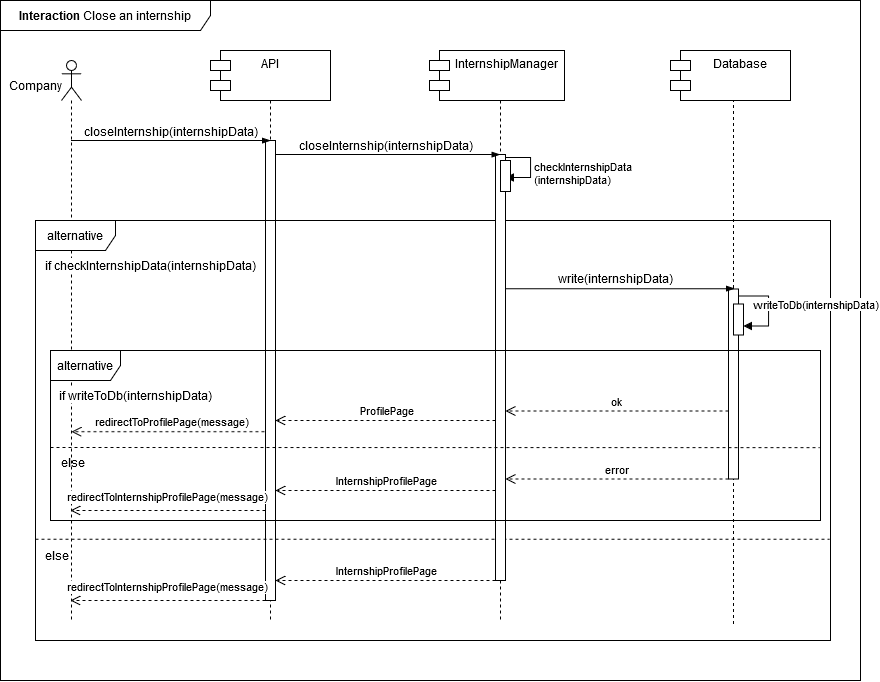

The diagram above was exported from draw.io. Its source (the exported page's mxGraphModel, read from the mxfile embedded in the PNG):
<mxGraphModel dx="1509" dy="1885" grid="1" gridSize="10" guides="1" tooltips="1" connect="1" arrows="1" fold="1" page="1" pageScale="1" pageWidth="850" pageHeight="1100" math="0" shadow="0">
  <root>
    <mxCell id="0" />
    <mxCell id="1" parent="0" />
    <mxCell id="CObYJEAy56xA2G8EUnc1-23" value="redirectToProfilePage(message)" style="html=1;verticalAlign=bottom;endArrow=open;dashed=1;endSize=8;curved=0;rounded=0;exitX=0.5;exitY=0.705;exitDx=0;exitDy=0;exitPerimeter=0;" parent="1" edge="1">
      <mxGeometry x="-0.0028" relative="1" as="geometry">
        <mxPoint x="330" y="411.1999999999998" as="sourcePoint" />
        <mxPoint x="130.81034482758616" y="411.1999999999998" as="targetPoint" />
        <mxPoint as="offset" />
      </mxGeometry>
    </mxCell>
    <mxCell id="CObYJEAy56xA2G8EUnc1-1" value="API" style="shape=umlLifeline;perimeter=lifelinePerimeter;whiteSpace=wrap;html=1;container=1;dropTarget=0;collapsible=0;recursiveResize=0;outlineConnect=0;portConstraint=eastwest;newEdgeStyle={&quot;edgeStyle&quot;:&quot;elbowEdgeStyle&quot;,&quot;elbow&quot;:&quot;vertical&quot;,&quot;curved&quot;:0,&quot;rounded&quot;:0};" parent="1" vertex="1">
      <mxGeometry x="280" y="40" width="100" height="560" as="geometry" />
    </mxCell>
    <mxCell id="vXKSp53bt_YOnUHlEbE3-1" value="" style="html=1;points=[[0,0,0,0,5],[0,1,0,0,-5],[1,0,0,0,5],[1,1,0,0,-5]];perimeter=orthogonalPerimeter;outlineConnect=0;targetShapes=umlLifeline;portConstraint=eastwest;newEdgeStyle={&quot;curved&quot;:0,&quot;rounded&quot;:0};" parent="CObYJEAy56xA2G8EUnc1-1" vertex="1">
      <mxGeometry x="45" y="80" width="10" height="460" as="geometry" />
    </mxCell>
    <mxCell id="CObYJEAy56xA2G8EUnc1-6" value="" style="shape=umlLifeline;perimeter=lifelinePerimeter;whiteSpace=wrap;html=1;container=1;dropTarget=0;collapsible=0;recursiveResize=0;outlineConnect=0;portConstraint=eastwest;newEdgeStyle={&quot;curved&quot;:0,&quot;rounded&quot;:0};participant=umlActor;" parent="1" vertex="1">
      <mxGeometry x="121" y="40" width="20" height="560" as="geometry" />
    </mxCell>
    <mxCell id="CObYJEAy56xA2G8EUnc1-7" value="Company" style="text;html=1;align=center;verticalAlign=middle;resizable=0;points=[];autosize=1;strokeColor=none;fillColor=none;" parent="1" vertex="1">
      <mxGeometry x="60" y="50" width="70" height="30" as="geometry" />
    </mxCell>
    <mxCell id="CObYJEAy56xA2G8EUnc1-9" value="closeInternship(internshipData)" style="text;html=1;align=center;verticalAlign=middle;resizable=0;points=[];autosize=1;strokeColor=none;fillColor=none;" parent="1" vertex="1">
      <mxGeometry x="135" y="96" width="190" height="30" as="geometry" />
    </mxCell>
    <mxCell id="CObYJEAy56xA2G8EUnc1-14" value="alternative" style="shape=umlFrame;whiteSpace=wrap;html=1;pointerEvents=0;width=80;height=30;" parent="1" vertex="1">
      <mxGeometry x="95" y="200" width="795" height="420" as="geometry" />
    </mxCell>
    <mxCell id="CObYJEAy56xA2G8EUnc1-15" value="&lt;b&gt;Interaction&lt;/b&gt; Close an internship" style="shape=umlFrame;whiteSpace=wrap;html=1;pointerEvents=0;width=210;height=30;" parent="1" vertex="1">
      <mxGeometry x="60" y="-20" width="860" height="680" as="geometry" />
    </mxCell>
    <mxCell id="CObYJEAy56xA2G8EUnc1-17" value="" style="endArrow=none;dashed=1;html=1;rounded=0;exitX=0;exitY=0.711;exitDx=0;exitDy=0;exitPerimeter=0;entryX=0.999;entryY=0.711;entryDx=0;entryDy=0;entryPerimeter=0;" parent="1" edge="1">
      <mxGeometry width="50" height="50" relative="1" as="geometry">
        <mxPoint x="95" y="518.73" as="sourcePoint" />
        <mxPoint x="889.2049999999999" y="518.73" as="targetPoint" />
      </mxGeometry>
    </mxCell>
    <mxCell id="CObYJEAy56xA2G8EUnc1-19" value="else" style="text;html=1;align=center;verticalAlign=middle;resizable=0;points=[];autosize=1;strokeColor=none;fillColor=none;" parent="1" vertex="1">
      <mxGeometry x="91" y="520" width="50" height="30" as="geometry" />
    </mxCell>
    <mxCell id="CObYJEAy56xA2G8EUnc1-20" value="if checkInternshipData(internshipData)" style="text;html=1;align=center;verticalAlign=middle;resizable=0;points=[];autosize=1;strokeColor=none;fillColor=none;labelBackgroundColor=default;" parent="1" vertex="1">
      <mxGeometry x="95" y="230" width="230" height="30" as="geometry" />
    </mxCell>
    <mxCell id="NZ4PiwcvvcB-_aY-qffc-5" value="" style="edgeStyle=elbowEdgeStyle;fontSize=12;html=1;endArrow=blockThin;endFill=1;rounded=0;entryX=0.158;entryY=0.867;entryDx=0;entryDy=0;entryPerimeter=0;" parent="1" edge="1">
      <mxGeometry width="160" relative="1" as="geometry">
        <mxPoint x="131.10000000000002" y="120" as="sourcePoint" />
        <mxPoint x="330.0200000000001" y="120.00999999999999" as="targetPoint" />
        <Array as="points">
          <mxPoint x="160" y="120" />
        </Array>
      </mxGeometry>
    </mxCell>
    <mxCell id="YP4vQDsvqG0cvO2UIJ0I-2" value="S&amp;amp;C" style="shape=umlLifeline;perimeter=lifelinePerimeter;whiteSpace=wrap;html=1;container=1;dropTarget=0;collapsible=0;recursiveResize=0;outlineConnect=0;portConstraint=eastwest;newEdgeStyle={&quot;edgeStyle&quot;:&quot;elbowEdgeStyle&quot;,&quot;elbow&quot;:&quot;vertical&quot;,&quot;curved&quot;:0,&quot;rounded&quot;:0};" parent="1" vertex="1">
      <mxGeometry x="510" y="40" width="100" height="560" as="geometry" />
    </mxCell>
    <mxCell id="YP4vQDsvqG0cvO2UIJ0I-3" value="" style="html=1;points=[[0,0,0,0,5],[0,1,0,0,-5],[1,0,0,0,5],[1,1,0,0,-5]];perimeter=orthogonalPerimeter;outlineConnect=0;targetShapes=umlLifeline;portConstraint=eastwest;newEdgeStyle={&quot;curved&quot;:0,&quot;rounded&quot;:0};" parent="YP4vQDsvqG0cvO2UIJ0I-2" vertex="1">
      <mxGeometry x="45" y="94" width="10" height="426" as="geometry" />
    </mxCell>
    <mxCell id="YP4vQDsvqG0cvO2UIJ0I-4" value="checkInternshipData&lt;div&gt;(internshipData)&lt;/div&gt;" style="html=1;align=left;spacingLeft=2;endArrow=block;rounded=0;edgeStyle=orthogonalEdgeStyle;curved=0;rounded=0;" parent="YP4vQDsvqG0cvO2UIJ0I-2" edge="1">
      <mxGeometry x="0.176" relative="1" as="geometry">
        <mxPoint x="55" y="97" as="sourcePoint" />
        <Array as="points">
          <mxPoint x="80" y="97" />
          <mxPoint x="80" y="117" />
        </Array>
        <mxPoint as="offset" />
        <mxPoint x="55.000000000000114" y="116.99999999999994" as="targetPoint" />
      </mxGeometry>
    </mxCell>
    <mxCell id="YP4vQDsvqG0cvO2UIJ0I-18" value="" style="html=1;points=[[0,0,0,0,5],[0,1,0,0,-5],[1,0,0,0,5],[1,1,0,0,-5]];perimeter=orthogonalPerimeter;outlineConnect=0;targetShapes=umlLifeline;portConstraint=eastwest;newEdgeStyle={&quot;curved&quot;:0,&quot;rounded&quot;:0};" parent="YP4vQDsvqG0cvO2UIJ0I-2" vertex="1">
      <mxGeometry x="50" y="100" width="10" height="31" as="geometry" />
    </mxCell>
    <mxCell id="YP4vQDsvqG0cvO2UIJ0I-6" value="S&amp;amp;C" style="shape=umlLifeline;perimeter=lifelinePerimeter;whiteSpace=wrap;html=1;container=1;dropTarget=0;collapsible=0;recursiveResize=0;outlineConnect=0;portConstraint=eastwest;newEdgeStyle={&quot;edgeStyle&quot;:&quot;elbowEdgeStyle&quot;,&quot;elbow&quot;:&quot;vertical&quot;,&quot;curved&quot;:0,&quot;rounded&quot;:0};" parent="1" vertex="1">
      <mxGeometry x="743" y="38.5" width="100" height="565" as="geometry" />
    </mxCell>
    <mxCell id="YP4vQDsvqG0cvO2UIJ0I-7" value="" style="html=1;points=[[0,0,0,0,5],[0,1,0,0,-5],[1,0,0,0,5],[1,1,0,0,-5]];perimeter=orthogonalPerimeter;outlineConnect=0;targetShapes=umlLifeline;portConstraint=eastwest;newEdgeStyle={&quot;curved&quot;:0,&quot;rounded&quot;:0};" parent="YP4vQDsvqG0cvO2UIJ0I-6" vertex="1">
      <mxGeometry x="45" y="230" width="10" height="190" as="geometry" />
    </mxCell>
    <mxCell id="CObYJEAy56xA2G8EUnc1-21" value="" style="html=1;points=[[0,0,0,0,5],[0,1,0,0,-5],[1,0,0,0,5],[1,1,0,0,-5]];perimeter=orthogonalPerimeter;outlineConnect=0;targetShapes=umlLifeline;portConstraint=eastwest;newEdgeStyle={&quot;curved&quot;:0,&quot;rounded&quot;:0};direction=west;" parent="YP4vQDsvqG0cvO2UIJ0I-6" vertex="1">
      <mxGeometry x="50" y="245" width="10" height="31" as="geometry" />
    </mxCell>
    <mxCell id="CObYJEAy56xA2G8EUnc1-22" value="writeToDb(internshipData)" style="html=1;align=left;spacingLeft=2;endArrow=block;rounded=0;edgeStyle=orthogonalEdgeStyle;curved=0;rounded=0;" parent="YP4vQDsvqG0cvO2UIJ0I-6" edge="1">
      <mxGeometry x="-0.7412" y="-8" relative="1" as="geometry">
        <mxPoint x="55" y="237" as="sourcePoint" />
        <Array as="points">
          <mxPoint x="85" y="267" />
        </Array>
        <mxPoint x="60" y="267.00000000000006" as="targetPoint" />
        <mxPoint as="offset" />
      </mxGeometry>
    </mxCell>
    <mxCell id="YP4vQDsvqG0cvO2UIJ0I-10" value="&lt;div style=&quot;padding-top: 0px; padding-right: 20px;&quot; align=&quot;center&quot;&gt;API&lt;/div&gt;" style="shape=module;align=center;spacingLeft=20;align=center;verticalAlign=top;whiteSpace=wrap;html=1;" parent="1" vertex="1">
      <mxGeometry x="270" y="30" width="120" height="50" as="geometry" />
    </mxCell>
    <mxCell id="YP4vQDsvqG0cvO2UIJ0I-11" value="InternshipManager" style="shape=module;align=left;spacingLeft=20;align=center;verticalAlign=top;whiteSpace=wrap;html=1;" parent="1" vertex="1">
      <mxGeometry x="489" y="30" width="135" height="50" as="geometry" />
    </mxCell>
    <mxCell id="YP4vQDsvqG0cvO2UIJ0I-12" value="" style="edgeStyle=elbowEdgeStyle;fontSize=12;html=1;endArrow=blockThin;endFill=1;rounded=0;" parent="1" edge="1">
      <mxGeometry width="160" relative="1" as="geometry">
        <mxPoint x="335" y="134" as="sourcePoint" />
        <mxPoint x="559.5" y="134" as="targetPoint" />
        <Array as="points">
          <mxPoint x="489" y="134" />
        </Array>
      </mxGeometry>
    </mxCell>
    <mxCell id="YP4vQDsvqG0cvO2UIJ0I-13" value="" style="edgeStyle=elbowEdgeStyle;fontSize=12;html=1;endArrow=blockThin;endFill=1;rounded=0;" parent="1" edge="1" source="YP4vQDsvqG0cvO2UIJ0I-3">
      <mxGeometry width="160" relative="1" as="geometry">
        <mxPoint x="640.0000000000001" y="268" as="sourcePoint" />
        <mxPoint x="794.22" y="268.13" as="targetPoint" />
        <Array as="points">
          <mxPoint x="784.22" y="268.13" />
        </Array>
      </mxGeometry>
    </mxCell>
    <mxCell id="YP4vQDsvqG0cvO2UIJ0I-14" value="Database" style="shape=module;align=left;spacingLeft=20;align=center;verticalAlign=top;whiteSpace=wrap;html=1;" parent="1" vertex="1">
      <mxGeometry x="730" y="30" width="120" height="50" as="geometry" />
    </mxCell>
    <mxCell id="YP4vQDsvqG0cvO2UIJ0I-23" value="write(internshipData)" style="text;html=1;align=center;verticalAlign=middle;resizable=0;points=[];autosize=1;strokeColor=none;fillColor=none;" parent="1" vertex="1">
      <mxGeometry x="610" y="243" width="130" height="30" as="geometry" />
    </mxCell>
    <mxCell id="YP4vQDsvqG0cvO2UIJ0I-25" value="ok" style="html=1;verticalAlign=bottom;endArrow=open;dashed=1;endSize=8;curved=0;rounded=0;" parent="1" edge="1">
      <mxGeometry x="-0.0028" relative="1" as="geometry">
        <mxPoint x="788" y="390.5" as="sourcePoint" />
        <mxPoint x="565" y="390.5" as="targetPoint" />
        <mxPoint as="offset" />
      </mxGeometry>
    </mxCell>
    <mxCell id="YP4vQDsvqG0cvO2UIJ0I-26" value="ProfilePage" style="html=1;verticalAlign=bottom;endArrow=open;dashed=1;endSize=8;curved=0;rounded=0;" parent="1" edge="1">
      <mxGeometry x="-0.0028" relative="1" as="geometry">
        <mxPoint x="555" y="400" as="sourcePoint" />
        <mxPoint x="335" y="400" as="targetPoint" />
        <mxPoint as="offset" />
      </mxGeometry>
    </mxCell>
    <mxCell id="YP4vQDsvqG0cvO2UIJ0I-27" value="InternshipProfilePage" style="html=1;verticalAlign=bottom;endArrow=open;dashed=1;endSize=8;curved=0;rounded=0;" parent="1" edge="1">
      <mxGeometry x="-0.0043" relative="1" as="geometry">
        <mxPoint x="554.9999999999998" y="470" as="sourcePoint" />
        <mxPoint x="335" y="470" as="targetPoint" />
        <mxPoint as="offset" />
      </mxGeometry>
    </mxCell>
    <mxCell id="YP4vQDsvqG0cvO2UIJ0I-28" value="error" style="html=1;verticalAlign=bottom;endArrow=open;dashed=1;endSize=8;curved=0;rounded=0;" parent="1" edge="1">
      <mxGeometry x="-0.0028" relative="1" as="geometry">
        <mxPoint x="788" y="458.5" as="sourcePoint" />
        <mxPoint x="565" y="458.5" as="targetPoint" />
        <mxPoint as="offset" />
      </mxGeometry>
    </mxCell>
    <mxCell id="HYI0iJHY5qo_N9zJbSM3-1" value="closeInternship(internshipData)" style="text;html=1;align=center;verticalAlign=middle;resizable=0;points=[];autosize=1;strokeColor=none;fillColor=none;" vertex="1" parent="1">
      <mxGeometry x="350" y="110" width="190" height="30" as="geometry" />
    </mxCell>
    <mxCell id="HYI0iJHY5qo_N9zJbSM3-3" value="alternative" style="shape=umlFrame;whiteSpace=wrap;html=1;pointerEvents=0;width=70;height=30;" vertex="1" parent="1">
      <mxGeometry x="110" y="330" width="770" height="170" as="geometry" />
    </mxCell>
    <mxCell id="HYI0iJHY5qo_N9zJbSM3-4" value="if writeToDb(internshipData)" style="text;html=1;align=center;verticalAlign=middle;resizable=0;points=[];autosize=1;strokeColor=none;fillColor=none;labelBackgroundColor=default;" vertex="1" parent="1">
      <mxGeometry x="110" y="360" width="170" height="30" as="geometry" />
    </mxCell>
    <mxCell id="HYI0iJHY5qo_N9zJbSM3-5" value="" style="endArrow=none;dashed=1;html=1;rounded=0;exitX=0.014;exitY=0.49;exitDx=0;exitDy=0;exitPerimeter=0;entryX=0.999;entryY=0.751;entryDx=0;entryDy=0;entryPerimeter=0;" edge="1" parent="1">
      <mxGeometry width="50" height="50" relative="1" as="geometry">
        <mxPoint x="109.99999999999996" y="427" as="sourcePoint" />
        <mxPoint x="879.23" y="427.15999999999985" as="targetPoint" />
      </mxGeometry>
    </mxCell>
    <mxCell id="HYI0iJHY5qo_N9zJbSM3-6" value="else" style="text;html=1;align=center;verticalAlign=middle;resizable=0;points=[];autosize=1;strokeColor=none;fillColor=none;" vertex="1" parent="1">
      <mxGeometry x="107" y="427" width="50" height="30" as="geometry" />
    </mxCell>
    <mxCell id="HYI0iJHY5qo_N9zJbSM3-7" value="redirectToInternshipProfilePage(message)" style="html=1;verticalAlign=bottom;endArrow=open;dashed=1;endSize=8;curved=0;rounded=0;" edge="1" parent="1" source="vXKSp53bt_YOnUHlEbE3-1">
      <mxGeometry y="-4" relative="1" as="geometry">
        <mxPoint x="309.5" y="489.99999999999994" as="sourcePoint" />
        <mxPoint x="130" y="489.99999999999994" as="targetPoint" />
        <mxPoint as="offset" />
      </mxGeometry>
    </mxCell>
    <mxCell id="HYI0iJHY5qo_N9zJbSM3-9" value="InternshipProfilePage" style="html=1;verticalAlign=bottom;endArrow=open;dashed=1;endSize=8;curved=0;rounded=0;" edge="1" parent="1">
      <mxGeometry x="-0.0043" relative="1" as="geometry">
        <mxPoint x="554.9999999999998" y="560" as="sourcePoint" />
        <mxPoint x="335" y="560" as="targetPoint" />
        <mxPoint as="offset" />
      </mxGeometry>
    </mxCell>
    <mxCell id="HYI0iJHY5qo_N9zJbSM3-10" value="redirectToInternshipProfilePage(message)" style="html=1;verticalAlign=bottom;endArrow=open;dashed=1;endSize=8;curved=0;rounded=0;" edge="1" parent="1">
      <mxGeometry y="-4" relative="1" as="geometry">
        <mxPoint x="325" y="580" as="sourcePoint" />
        <mxPoint x="130" y="580" as="targetPoint" />
        <mxPoint as="offset" />
      </mxGeometry>
    </mxCell>
  </root>
</mxGraphModel>